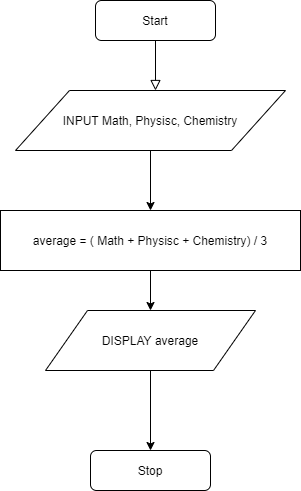

The diagram above was exported from draw.io. Its source (the exported page's mxGraphModel, read from the mxfile embedded in the PNG):
<mxGraphModel dx="1038" dy="548" grid="1" gridSize="10" guides="1" tooltips="1" connect="1" arrows="1" fold="1" page="1" pageScale="1" pageWidth="827" pageHeight="1169" math="0" shadow="0">
  <root>
    <mxCell id="WIyWlLk6GJQsqaUBKTNV-0" />
    <mxCell id="WIyWlLk6GJQsqaUBKTNV-1" parent="WIyWlLk6GJQsqaUBKTNV-0" />
    <mxCell id="WIyWlLk6GJQsqaUBKTNV-2" value="" style="rounded=0;html=1;jettySize=auto;orthogonalLoop=1;fontSize=11;endArrow=block;endFill=0;endSize=8;strokeWidth=1;shadow=0;labelBackgroundColor=none;edgeStyle=orthogonalEdgeStyle;" parent="WIyWlLk6GJQsqaUBKTNV-1" source="WIyWlLk6GJQsqaUBKTNV-3" edge="1">
      <mxGeometry relative="1" as="geometry">
        <mxPoint x="220" y="170" as="targetPoint" />
      </mxGeometry>
    </mxCell>
    <mxCell id="WIyWlLk6GJQsqaUBKTNV-3" value="Start" style="rounded=1;whiteSpace=wrap;html=1;fontSize=12;glass=0;strokeWidth=1;shadow=0;" parent="WIyWlLk6GJQsqaUBKTNV-1" vertex="1">
      <mxGeometry x="160" y="80" width="120" height="40" as="geometry" />
    </mxCell>
    <mxCell id="WIyWlLk6GJQsqaUBKTNV-11" value="Stop" style="rounded=1;whiteSpace=wrap;html=1;fontSize=12;glass=0;strokeWidth=1;shadow=0;" parent="WIyWlLk6GJQsqaUBKTNV-1" vertex="1">
      <mxGeometry x="155" y="530" width="120" height="40" as="geometry" />
    </mxCell>
    <mxCell id="_YuYnYXTygiZfcEPGClm-4" style="edgeStyle=orthogonalEdgeStyle;rounded=0;orthogonalLoop=1;jettySize=auto;html=1;entryX=0.5;entryY=0;entryDx=0;entryDy=0;" edge="1" parent="WIyWlLk6GJQsqaUBKTNV-1" source="_YuYnYXTygiZfcEPGClm-0" target="_YuYnYXTygiZfcEPGClm-3">
      <mxGeometry relative="1" as="geometry" />
    </mxCell>
    <mxCell id="_YuYnYXTygiZfcEPGClm-0" value="INPUT Math, Physisc, Chemistry" style="shape=parallelogram;perimeter=parallelogramPerimeter;whiteSpace=wrap;html=1;" vertex="1" parent="WIyWlLk6GJQsqaUBKTNV-1">
      <mxGeometry x="80" y="170" width="270" height="60" as="geometry" />
    </mxCell>
    <mxCell id="_YuYnYXTygiZfcEPGClm-12" value="" style="edgeStyle=orthogonalEdgeStyle;rounded=0;orthogonalLoop=1;jettySize=auto;html=1;" edge="1" parent="WIyWlLk6GJQsqaUBKTNV-1" source="_YuYnYXTygiZfcEPGClm-3" target="_YuYnYXTygiZfcEPGClm-8">
      <mxGeometry relative="1" as="geometry" />
    </mxCell>
    <mxCell id="_YuYnYXTygiZfcEPGClm-3" value="average = ( Math + Physisc + Chemistry) / 3" style="rounded=0;whiteSpace=wrap;html=1;" vertex="1" parent="WIyWlLk6GJQsqaUBKTNV-1">
      <mxGeometry x="65" y="290" width="300" height="60" as="geometry" />
    </mxCell>
    <mxCell id="_YuYnYXTygiZfcEPGClm-11" value="" style="edgeStyle=orthogonalEdgeStyle;rounded=0;orthogonalLoop=1;jettySize=auto;html=1;" edge="1" parent="WIyWlLk6GJQsqaUBKTNV-1" source="_YuYnYXTygiZfcEPGClm-8" target="WIyWlLk6GJQsqaUBKTNV-11">
      <mxGeometry relative="1" as="geometry" />
    </mxCell>
    <mxCell id="_YuYnYXTygiZfcEPGClm-8" value="DISPLAY average" style="shape=parallelogram;perimeter=parallelogramPerimeter;whiteSpace=wrap;html=1;" vertex="1" parent="WIyWlLk6GJQsqaUBKTNV-1">
      <mxGeometry x="110" y="390" width="210" height="60" as="geometry" />
    </mxCell>
  </root>
</mxGraphModel>